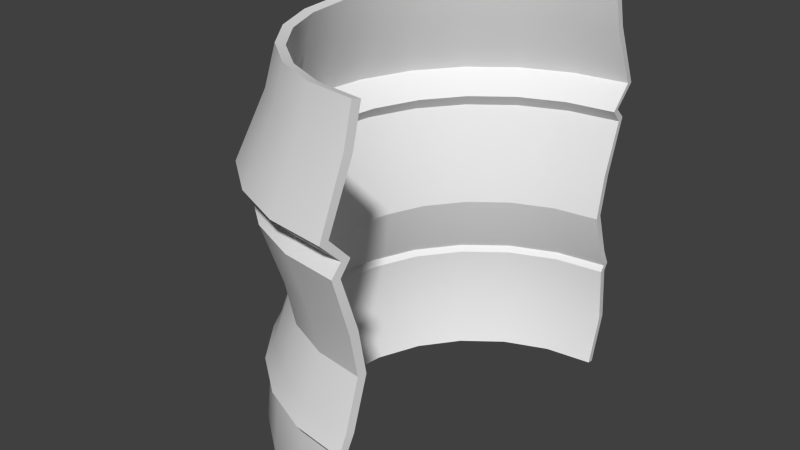 # Source: fairing_production.blend  (saved by Blender 2.61.0; exported with 4.5.12 LTS)
import bpy
from mathutils import Matrix  # noqa: F401  (used for matrix-valued properties, if any)

bpy.ops.wm.read_factory_settings(use_empty=True)
scene = bpy.context.scene
scene.name = 'Scene'

# ---- collections
col_collection_1 = bpy.data.collections.new('Collection 1'); scene.collection.children.link(col_collection_1)

# ---- world
world_world = bpy.data.worlds.new('World'); scene.world = world_world
world_world.color = (0.05088, 0.05088, 0.05088)
world_world.use_sun_shadow = False
world_world.sun_shadow_jitter_overblur = 0.0
world_world.cycles.sampling_method = 'MANUAL'
world_world.cycles.sample_map_resolution = 256

# ---- meshes
me_fairing_017 = bpy.data.meshes.new('fairing.017')
me_fairing_017.from_pydata([(1.0, 0.875, -0.9293), (0.7735, 0.8452, -0.9293), (0.5625, 0.7578, -0.9293), (0.3813, 0.6187, -0.9293), (0.2422, 0.4375, -0.9293), (0.1548, 0.2265, -0.9293), (0.125, 5.358e-17, -0.9293), (0.1548, -0.2265, -0.9293), (0.2422, -0.4375, -0.9293), (0.3813, -0.6187, -0.9293), (0.5625, -0.7578, -0.9293), (0.7735, -0.8452, -0.9293), (1.0, -0.875, -0.9293), (1.0, 0.9395, -0.6966), (0.7568, 0.9075, -0.6966), (0.5302, 0.8136, -0.6966), (0.3357, 0.6643, -0.6966), (0.1864, 0.4698, -0.6966), (0.09251, 0.2432, -0.6966), (0.0605, 5.753e-17, -0.6966), (0.09251, -0.2432, -0.6966), (0.1864, -0.4698, -0.6966), (0.3357, -0.6643, -0.6966), (0.5302, -0.8136, -0.6966), (0.7568, -0.9075, -0.6966), (1.0, -0.9395, -0.6966), (1.0, 0.9148, -0.4387), (0.7632, 0.8836, -0.4387), (0.5426, 0.7922, -0.4387), (0.3531, 0.6469, -0.4387), (0.2078, 0.4574, -0.4387), (0.1164, 0.2368, -0.4387), (0.08519, 5.602e-17, -0.4387), (0.1164, -0.2368, -0.4387), (0.2078, -0.4574, -0.4387), (0.3531, -0.6469, -0.4387), (0.5426, -0.7922, -0.4387), (0.7632, -0.8836, -0.4387), (1.0, -0.9148, -0.4387), (1.0, 0.9361, -0.4047), (0.7577, 0.9042, -0.4047), (0.5319, 0.8107, -0.4047), (0.3381, 0.6619, -0.4047), (0.1893, 0.4681, -0.4047), (0.09579, 0.2423, -0.4047), (0.06389, 5.732e-17, -0.4047), (0.09579, -0.2423, -0.4047), (0.1893, -0.4681, -0.4047), (0.3381, -0.6619, -0.4047), (0.5319, -0.8107, -0.4047), (0.7577, -0.9042, -0.4047), (1.0, -0.9361, -0.4047), (1.0, 0.8963, -0.3242), (0.768, 0.8658, -0.3242), (0.5519, 0.7762, -0.3242), (0.3662, 0.6338, -0.3242), (0.2238, 0.4481, -0.3242), (0.1342, 0.232, -0.3242), (0.1037, 5.488e-17, -0.3242), (0.1342, -0.232, -0.3242), (0.2238, -0.4481, -0.3242), (0.3662, -0.6338, -0.3242), (0.5519, -0.7762, -0.3242), (0.768, -0.8658, -0.3242), (1.0, -0.8963, -0.3242), (1.0, 0.8274, -0.1147), (0.7859, 0.7992, -0.1147), (0.5863, 0.7165, -0.1147), (0.415, 0.585, -0.1147), (0.2835, 0.4137, -0.1147), (0.2008, 0.2141, -0.1147), (0.1726, 5.066e-17, -0.1147), (0.2008, -0.2141, -0.1147), (0.2835, -0.4137, -0.1147), (0.415, -0.585, -0.1147), (0.5863, -0.7165, -0.1147), (0.7859, -0.7992, -0.1147), (1.0, -0.8274, -0.1147), (1.0, 0.8641, 0.07355), (0.7763, 0.8347, 0.07355), (0.5679, 0.7484, 0.07355), (0.389, 0.611, 0.07355), (0.2516, 0.4321, 0.07355), (0.1653, 0.2237, 0.07355), (0.1359, 5.291e-17, 0.07355), (0.1653, -0.2237, 0.07355), (0.2516, -0.4321, 0.07355), (0.389, -0.611, 0.07355), (0.5679, -0.7484, 0.07355), (0.7763, -0.8347, 0.07355), (1.0, -0.8641, 0.07355), (1.0, 0.9462, 0.3303), (0.7551, 0.9139, 0.3303), (0.5269, 0.8194, 0.3303), (0.331, 0.669, 0.3303), (0.1806, 0.4731, 0.3303), (0.08607, 0.2449, 0.3303), (0.05383, 5.794e-17, 0.3303), (0.08607, -0.2449, 0.3303), (0.1806, -0.4731, 0.3303), (0.331, -0.669, 0.3303), (0.5269, -0.8194, 0.3303), (0.7551, -0.9139, 0.3303), (1.0, -0.9462, 0.3303), (1.0, 0.8968, 0.3795), (0.7679, 0.8663, 0.3795), (0.5516, 0.7767, 0.3795), (0.3658, 0.6342, 0.3795), (0.2233, 0.4484, 0.3795), (0.1337, 0.2321, 0.3795), (0.1032, 5.491e-17, 0.3795), (0.1337, -0.2321, 0.3795), (0.2233, -0.4484, 0.3795), (0.3658, -0.6342, 0.3795), (0.5516, -0.7767, 0.3795), (0.7679, -0.8663, 0.3795), (1.0, -0.8968, 0.3795), (1.0, 0.9975, 0.4776), (0.7418, 0.9635, 0.4776), (0.5013, 0.8638, 0.4776), (0.2947, 0.7053, 0.4776), (0.1362, 0.4987, 0.4776), (0.03652, 0.2582, 0.4776), (0.002537, 6.108e-17, 0.4776), (0.03652, -0.2582, 0.4776), (0.1362, -0.4987, 0.4776), (0.2947, -0.7053, 0.4776), (0.5013, -0.8638, 0.4776), (0.7418, -0.9635, 0.4776), (1.0, -0.9975, 0.4776), (1.0, 0.8727, 0.7607), (0.7741, 0.8429, 0.7607), (0.5637, 0.7557, 0.7607), (0.3829, 0.6171, 0.7607), (0.2443, 0.4363, 0.7607), (0.1571, 0.2259, 0.7607), (0.1273, 5.343e-17, 0.7607), (0.1571, -0.2259, 0.7607), (0.2443, -0.4363, 0.7607), (0.3829, -0.6171, 0.7607), (0.5637, -0.7557, 0.7607), (0.7741, -0.8429, 0.7607), (1.0, -0.8727, 0.7607), (1.0, 0.8295, 0.9293), (0.7853, 0.8013, 0.9293), (0.5852, 0.7184, 0.9293), (0.4134, 0.5866, 0.9293), (0.2816, 0.4148, 0.9293), (0.1987, 0.2147, 0.9293), (0.1705, 5.08e-17, 0.9293), (0.1987, -0.2147, 0.9293), (0.2816, -0.4148, 0.9293), (0.4134, -0.5866, 0.9293), (0.5852, -0.7184, 0.9293), (0.7853, -0.8013, 0.9293), (1.0, -0.8295, 0.9293)], [], [(0, 1, 14, 13), (1, 2, 15, 14), (2, 3, 16, 15), (3, 4, 17, 16), (4, 5, 18, 17), (5, 6, 19, 18), (6, 7, 20, 19), (7, 8, 21, 20), (8, 9, 22, 21), (9, 10, 23, 22), (10, 11, 24, 23), (11, 12, 25, 24), (13, 14, 27, 26), (14, 15, 28, 27), (15, 16, 29, 28), (16, 17, 30, 29), (17, 18, 31, 30), (18, 19, 32, 31), (19, 20, 33, 32), (20, 21, 34, 33), (21, 22, 35, 34), (22, 23, 36, 35), (23, 24, 37, 36), (24, 25, 38, 37), (26, 27, 40, 39), (27, 28, 41, 40), (28, 29, 42, 41), (29, 30, 43, 42), (30, 31, 44, 43), (31, 32, 45, 44), (32, 33, 46, 45), (33, 34, 47, 46), (34, 35, 48, 47), (35, 36, 49, 48), (36, 37, 50, 49), (37, 38, 51, 50), (39, 40, 53, 52), (40, 41, 54, 53), (41, 42, 55, 54), (42, 43, 56, 55), (43, 44, 57, 56), (44, 45, 58, 57), (45, 46, 59, 58), (46, 47, 60, 59), (47, 48, 61, 60), (48, 49, 62, 61), (49, 50, 63, 62), (50, 51, 64, 63), (52, 53, 66, 65), (53, 54, 67, 66), (54, 55, 68, 67), (55, 56, 69, 68), (56, 57, 70, 69), (57, 58, 71, 70), (58, 59, 72, 71), (59, 60, 73, 72), (60, 61, 74, 73), (61, 62, 75, 74), (62, 63, 76, 75), (63, 64, 77, 76), (65, 66, 79, 78), (66, 67, 80, 79), (67, 68, 81, 80), (68, 69, 82, 81), (69, 70, 83, 82), (70, 71, 84, 83), (71, 72, 85, 84), (72, 73, 86, 85), (73, 74, 87, 86), (74, 75, 88, 87), (75, 76, 89, 88), (76, 77, 90, 89), (78, 79, 92, 91), (79, 80, 93, 92), (80, 81, 94, 93), (81, 82, 95, 94), (82, 83, 96, 95), (83, 84, 97, 96), (84, 85, 98, 97), (85, 86, 99, 98), (86, 87, 100, 99), (87, 88, 101, 100), (88, 89, 102, 101), (89, 90, 103, 102), (91, 92, 105, 104), (92, 93, 106, 105), (93, 94, 107, 106), (94, 95, 108, 107), (95, 96, 109, 108), (96, 97, 110, 109), (97, 98, 111, 110), (98, 99, 112, 111), (99, 100, 113, 112), (100, 101, 114, 113), (101, 102, 115, 114), (102, 103, 116, 115), (104, 105, 118, 117), (105, 106, 119, 118), (106, 107, 120, 119), (107, 108, 121, 120), (108, 109, 122, 121), (109, 110, 123, 122), (110, 111, 124, 123), (111, 112, 125, 124), (112, 113, 126, 125), (113, 114, 127, 126), (114, 115, 128, 127), (115, 116, 129, 128), (117, 118, 131, 130), (118, 119, 132, 131), (119, 120, 133, 132), (120, 121, 134, 133), (121, 122, 135, 134), (122, 123, 136, 135), (123, 124, 137, 136), (124, 125, 138, 137), (125, 126, 139, 138), (126, 127, 140, 139), (127, 128, 141, 140), (128, 129, 142, 141), (130, 131, 144, 143), (131, 132, 145, 144), (132, 133, 146, 145), (133, 134, 147, 146), (134, 135, 148, 147), (135, 136, 149, 148), (136, 137, 150, 149), (137, 138, 151, 150), (138, 139, 152, 151), (139, 140, 153, 152), (140, 141, 154, 153), (141, 142, 155, 154)])
me_fairing_017.polygons.foreach_set('use_smooth', [True] * 132)
_uv = me_fairing_017.uv_layers.new(name='UVMap')
_uv.uv.foreach_set('vector', [0.08333, 0.8828, 0.0, 0.8828, 0.0, 0.0, 0.08333, 0.0, 0.1667, 0.8828, 0.08333, 0.8828, 0.08333, 0.0, 0.1667, 0.0, 0.25, 0.8828, 0.1667, 0.8828, 0.1667, 0.0, 0.25, 0.0, 0.3333, 0.8828, 0.25, 0.8828, 0.25, 0.0, 0.3333, 0.0, 0.4167, 0.8828, 0.3333, 0.8828, 0.3333, 0.0, 0.4167, 0.0, 0.5, 0.8828, 0.4167, 0.8828, 0.4167, 0.0, 0.5, 0.0, 0.5833, 0.8828, 0.5, 0.8828, 0.5, 0.0, 0.5833, 0.0, 0.6667, 0.8828, 0.5833, 0.8828, 0.5833, 0.0, 0.6667, 0.0, 0.75, 0.8828, 0.6667, 0.8828, 0.6667, 0.0, 0.75, 0.0, 0.8333, 0.8828, 0.75, 0.8828, 0.75, 0.0, 0.8333, 0.0, 0.9167, 0.8828, 0.8333, 0.8828, 0.8333, 0.0, 0.9167, 0.0, 1.0, 0.8828, 0.9167, 0.8828, 0.9167, 0.0, 1.0, 0.0, 0.08333, 0.8828, 0.0, 0.8828, 0.0, 0.0, 0.08333, 0.0, 0.1667, 0.8828, 0.08333, 0.8828, 0.08333, 0.0, 0.1667, 0.0, 0.25, 0.8828, 0.1667, 0.8828, 0.1667, 0.0, 0.25, 0.0, 0.3333, 0.8828, 0.25, 0.8828, 0.25, 0.0, 0.3333, 0.0, 0.4167, 0.8828, 0.3333, 0.8828, 0.3333, 0.0, 0.4167, 0.0, 0.5, 0.8828, 0.4167, 0.8828, 0.4167, 0.0, 0.5, 0.0, 0.5833, 0.8828, 0.5, 0.8828, 0.5, 0.0, 0.5833, 0.0, 0.6667, 0.8828, 0.5833, 0.8828, 0.5833, 0.0, 0.6667, 0.0, 0.75, 0.8828, 0.6667, 0.8828, 0.6667, 0.0, 0.75, 0.0, 0.8333, 0.8828, 0.75, 0.8828, 0.75, 0.0, 0.8333, 0.0, 0.9167, 0.8828, 0.8333, 0.8828, 0.8333, 0.0, 0.9167, 0.0, 1.0, 0.8828, 0.9167, 0.8828, 0.9167, 0.0, 1.0, 0.0, 0.08333, 1.0, 0.0, 1.0, 0.0, 0.8828, 0.08333, 0.8828, 0.1667, 1.0, 0.08333, 1.0, 0.08333, 0.8828, 0.1667, 0.8828, 0.25, 1.0, 0.1667, 1.0, 0.1667, 0.8828, 0.25, 0.8828, 0.3333, 1.0, 0.25, 1.0, 0.25, 0.8828, 0.3333, 0.8828, 0.4167, 1.0, 0.3333, 1.0, 0.3333, 0.8828, 0.4167, 0.8828, 0.5, 1.0, 0.4167, 1.0, 0.4167, 0.8828, 0.5, 0.8828, 0.5833, 1.0, 0.5, 1.0, 0.5, 0.8828, 0.5833, 0.8828, 0.6667, 1.0, 0.5833, 1.0, 0.5833, 0.8828, 0.6667, 0.8828, 0.75, 1.0, 0.6667, 1.0, 0.6667, 0.8828, 0.75, 0.8828, 0.8333, 1.0, 0.75, 1.0, 0.75, 0.8828, 0.8333, 0.8828, 0.9167, 1.0, 0.8333, 1.0, 0.8333, 0.8828, 0.9167, 0.8828, 1.0, 1.0, 0.9167, 1.0, 0.9167, 0.8828, 1.0, 0.8828, 0.08333, 1.0, 0.0, 1.0, 0.0, 0.8828, 0.08333, 0.8828, 0.1667, 1.0, 0.08333, 1.0, 0.08333, 0.8828, 0.1667, 0.8828, 0.25, 1.0, 0.1667, 1.0, 0.1667, 0.8828, 0.25, 0.8828, 0.3333, 1.0, 0.25, 1.0, 0.25, 0.8828, 0.3333, 0.8828, 0.4167, 1.0, 0.3333, 1.0, 0.3333, 0.8828, 0.4167, 0.8828, 0.5, 1.0, 0.4167, 1.0, 0.4167, 0.8828, 0.5, 0.8828, 0.5833, 1.0, 0.5, 1.0, 0.5, 0.8828, 0.5833, 0.8828, 0.6667, 1.0, 0.5833, 1.0, 0.5833, 0.8828, 0.6667, 0.8828, 0.75, 1.0, 0.6667, 1.0, 0.6667, 0.8828, 0.75, 0.8828, 0.8333, 1.0, 0.75, 1.0, 0.75, 0.8828, 0.8333, 0.8828, 0.9167, 1.0, 0.8333, 1.0, 0.8333, 0.8828, 0.9167, 0.8828, 1.0, 1.0, 0.9167, 1.0, 0.9167, 0.8828, 1.0, 0.8828, 0.08333, 0.8828, 0.0, 0.8828, 0.0, 0.0, 0.08333, 0.0, 0.1667, 0.8828, 0.08333, 0.8828, 0.08333, 0.0, 0.1667, 0.0, 0.25, 0.8828, 0.1667, 0.8828, 0.1667, 0.0, 0.25, 0.0, 0.3333, 0.8828, 0.25, 0.8828, 0.25, 0.0, 0.3333, 0.0, 0.4167, 0.8828, 0.3333, 0.8828, 0.3333, 0.0, 0.4167, 0.0, 0.5, 0.8828, 0.4167, 0.8828, 0.4167, 0.0, 0.5, 0.0, 0.5833, 0.8828, 0.5, 0.8828, 0.5, 0.0, 0.5833, 0.0, 0.6667, 0.8828, 0.5833, 0.8828, 0.5833, 0.0, 0.6667, 0.0, 0.75, 0.8828, 0.6667, 0.8828, 0.6667, 0.0, 0.75, 0.0, 0.8333, 0.8828, 0.75, 0.8828, 0.75, 0.0, 0.8333, 0.0, 0.9167, 0.8828, 0.8333, 0.8828, 0.8333, 0.0, 0.9167, 0.0, 1.0, 0.8828, 0.9167, 0.8828, 0.9167, 0.0, 1.0, 0.0, 0.08333, 0.8828, 0.0, 0.8828, 0.0, 0.0, 0.08333, 0.0, 0.1667, 0.8828, 0.08333, 0.8828, 0.08333, 0.0, 0.1667, 0.0, 0.25, 0.8828, 0.1667, 0.8828, 0.1667, 0.0, 0.25, 0.0, 0.3333, 0.8828, 0.25, 0.8828, 0.25, 0.0, 0.3333, 0.0, 0.4167, 0.8828, 0.3333, 0.8828, 0.3333, 0.0, 0.4167, 0.0, 0.5, 0.8828, 0.4167, 0.8828, 0.4167, 0.0, 0.5, 0.0, 0.5833, 0.8828, 0.5, 0.8828, 0.5, 0.0, 0.5833, 0.0, 0.6667, 0.8828, 0.5833, 0.8828, 0.5833, 0.0, 0.6667, 0.0, 0.75, 0.8828, 0.6667, 0.8828, 0.6667, 0.0, 0.75, 0.0, 0.8333, 0.8828, 0.75, 0.8828, 0.75, 0.0, 0.8333, 0.0, 0.9167, 0.8828, 0.8333, 0.8828, 0.8333, 0.0, 0.9167, 0.0, 1.0, 0.8828, 0.9167, 0.8828, 0.9167, 0.0, 1.0, 0.0, 0.08333, 0.8828, 0.0, 0.8828, 0.0, 0.0, 0.08333, 0.0, 0.1667, 0.8828, 0.08333, 0.8828, 0.08333, 0.0, 0.1667, 0.0, 0.25, 0.8828, 0.1667, 0.8828, 0.1667, 0.0, 0.25, 0.0, 0.3333, 0.8828, 0.25, 0.8828, 0.25, 0.0, 0.3333, 0.0, 0.4167, 0.8828, 0.3333, 0.8828, 0.3333, 0.0, 0.4167, 0.0, 0.5, 0.8828, 0.4167, 0.8828, 0.4167, 0.0, 0.5, 0.0, 0.5833, 0.8828, 0.5, 0.8828, 0.5, 0.0, 0.5833, 0.0, 0.6667, 0.8828, 0.5833, 0.8828, 0.5833, 0.0, 0.6667, 0.0, 0.75, 0.8828, 0.6667, 0.8828, 0.6667, 0.0, 0.75, 0.0, 0.8333, 0.8828, 0.75, 0.8828, 0.75, 0.0, 0.8333, 0.0, 0.9167, 0.8828, 0.8333, 0.8828, 0.8333, 0.0, 0.9167, 0.0, 1.0, 0.8828, 0.9167, 0.8828, 0.9167, 0.0, 1.0, 0.0, 0.08333, 1.0, 0.0, 1.0, 0.0, 0.8828, 0.08333, 0.8828, 0.1667, 1.0, 0.08333, 1.0, 0.08333, 0.8828, 0.1667, 0.8828, 0.25, 1.0, 0.1667, 1.0, 0.1667, 0.8828, 0.25, 0.8828, 0.3333, 1.0, 0.25, 1.0, 0.25, 0.8828, 0.3333, 0.8828, 0.4167, 1.0, 0.3333, 1.0, 0.3333, 0.8828, 0.4167, 0.8828, 0.5, 1.0, 0.4167, 1.0, 0.4167, 0.8828, 0.5, 0.8828, 0.5833, 1.0, 0.5, 1.0, 0.5, 0.8828, 0.5833, 0.8828, 0.6667, 1.0, 0.5833, 1.0, 0.5833, 0.8828, 0.6667, 0.8828, 0.75, 1.0, 0.6667, 1.0, 0.6667, 0.8828, 0.75, 0.8828, 0.8333, 1.0, 0.75, 1.0, 0.75, 0.8828, 0.8333, 0.8828, 0.9167, 1.0, 0.8333, 1.0, 0.8333, 0.8828, 0.9167, 0.8828, 1.0, 1.0, 0.9167, 1.0, 0.9167, 0.8828, 1.0, 0.8828, 0.08333, 0.8828, 0.0, 0.8828, 0.0, 0.0, 0.08333, 0.0, 0.1667, 0.8828, 0.08333, 0.8828, 0.08333, 0.0, 0.1667, 0.0, 0.25, 0.8828, 0.1667, 0.8828, 0.1667, 0.0, 0.25, 0.0, 0.3333, 0.8828, 0.25, 0.8828, 0.25, 0.0, 0.3333, 0.0, 0.4167, 0.8828, 0.3333, 0.8828, 0.3333, 0.0, 0.4167, 0.0, 0.5, 0.8828, 0.4167, 0.8828, 0.4167, 0.0, 0.5, 0.0, 0.5833, 0.8828, 0.5, 0.8828, 0.5, 0.0, 0.5833, 0.0, 0.6667, 0.8828, 0.5833, 0.8828, 0.5833, 0.0, 0.6667, 0.0, 0.75, 0.8828, 0.6667, 0.8828, 0.6667, 0.0, 0.75, 0.0, 0.8333, 0.8828, 0.75, 0.8828, 0.75, 0.0, 0.8333, 0.0, 0.9167, 0.8828, 0.8333, 0.8828, 0.8333, 0.0, 0.9167, 0.0, 1.0, 0.8828, 0.9167, 0.8828, 0.9167, 0.0, 1.0, 0.0, 0.08333, 0.8828, 0.0, 0.8828, 0.0, 0.0, 0.08333, 0.0, 0.1667, 0.8828, 0.08333, 0.8828, 0.08333, 0.0, 0.1667, 0.0, 0.25, 0.8828, 0.1667, 0.8828, 0.1667, 0.0, 0.25, 0.0, 0.3333, 0.8828, 0.25, 0.8828, 0.25, 0.0, 0.3333, 0.0, 0.4167, 0.8828, 0.3333, 0.8828, 0.3333, 0.0, 0.4167, 0.0, 0.5, 0.8828, 0.4167, 0.8828, 0.4167, 0.0, 0.5, 0.0, 0.5833, 0.8828, 0.5, 0.8828, 0.5, 0.0, 0.5833, 0.0, 0.6667, 0.8828, 0.5833, 0.8828, 0.5833, 0.0, 0.6667, 0.0, 0.75, 0.8828, 0.6667, 0.8828, 0.6667, 0.0, 0.75, 0.0, 0.8333, 0.8828, 0.75, 0.8828, 0.75, 0.0, 0.8333, 0.0, 0.9167, 0.8828, 0.8333, 0.8828, 0.8333, 0.0, 0.9167, 0.0, 1.0, 0.8828, 0.9167, 0.8828, 0.9167, 0.0, 1.0, 0.0, 0.08333, 0.8828, 0.0, 0.8828, 0.0, 0.0, 0.08333, 0.0, 0.1667, 0.8828, 0.08333, 0.8828, 0.08333, 0.0, 0.1667, 0.0, 0.25, 0.8828, 0.1667, 0.8828, 0.1667, 0.0, 0.25, 0.0, 0.3333, 0.8828, 0.25, 0.8828, 0.25, 0.0, 0.3333, 0.0, 0.4167, 0.8828, 0.3333, 0.8828, 0.3333, 0.0, 0.4167, 0.0, 0.5, 0.8828, 0.4167, 0.8828, 0.4167, 0.0, 0.5, 0.0, 0.5833, 0.8828, 0.5, 0.8828, 0.5, 0.0, 0.5833, 0.0, 0.6667, 0.8828, 0.5833, 0.8828, 0.5833, 0.0, 0.6667, 0.0, 0.75, 0.8828, 0.6667, 0.8828, 0.6667, 0.0, 0.75, 0.0, 0.8333, 0.8828, 0.75, 0.8828, 0.75, 0.0, 0.8333, 0.0, 0.9167, 0.8828, 0.8333, 0.8828, 0.8333, 0.0, 0.9167, 0.0, 1.0, 0.8828, 0.9167, 0.8828, 0.9167, 0.0, 1.0, 0.0])
me_fairing_017.use_remesh_preserve_volume = False
me_fairing_017.use_remesh_preserve_attributes = False
me_fairing_017.use_mirror_vertex_groups = False
me_fairing_017.update()

# ---- objects
ob_fairing_017 = bpy.data.objects.new('fairing.017', me_fairing_017)

# ---- transforms, parenting, visibility, modifiers, constraints
ob_fairing_017.location = (0.0, 0.0, 0.0)
ob_fairing_017.lineart.crease_threshold = 0.0
_m = ob_fairing_017.modifiers.new('Solidify', 'SOLIDIFY')
_m.thickness = 0.04
_m.nonmanifold_thickness_mode = 'FIXED'
_m.nonmanifold_merge_threshold = 0.0003
_m = ob_fairing_017.modifiers.new('EdgeSplit', 'EDGE_SPLIT')
_m.split_angle = 0.4189

# ---- collection membership
col_collection_1.objects.link(ob_fairing_017)

# ---- scene / render settings (as saved in the file)
scene.frame_start = 1; scene.frame_end = 250; scene.frame_set(1)
scene.render.engine = 'BLENDER_EEVEE_NEXT'
scene.render.image_settings.color_mode = 'RGB'
scene.render.image_settings.compression = 90
scene.render.resolution_percentage = 50
scene.render.dither_intensity = 0.0
scene.render.bake_margin = 2
scene.render.bake_bias = 0.0
scene.cycles.use_denoising = False
scene.cycles.samples = 10
scene.cycles.sampling_pattern = 'TABULATED_SOBOL'
scene.cycles.light_sampling_threshold = 0.0
scene.cycles.use_adaptive_sampling = False
scene.cycles.use_light_tree = False
scene.cycles.blur_glossy = 0.0
scene.cycles.volume_bounces = 1
scene.cycles.pixel_filter_type = 'GAUSSIAN'
scene.cycles.sample_clamp_indirect = 0.0
scene.view_settings.view_transform = 'Standard'
bpy.context.view_layer.update()

# ---- added for rendering (the .blend has no active camera and no usable light): camera, sun
cam_auto = bpy.data.cameras.new('AutoCamera')
cam_auto.lens = 50.0
cam_auto.sensor_width = 36.0
cam_auto.clip_end = 1000.0
ob_auto_camera = bpy.data.objects.new('AutoCamera', cam_auto)
scene.collection.objects.link(ob_auto_camera)
ob_auto_camera.location = (3.19169, -3.22537, 2.15025)
ob_auto_camera.rotation_euler = (1.09748, -7.21219e-08, 0.694738)
scene.camera = ob_auto_camera
light_auto_sun = bpy.data.lights.new('AutoSun', 'SUN')
light_auto_sun.energy = 3.0
light_auto_sun.angle = 0.0523599
ob_auto_sun = bpy.data.objects.new('AutoSun', light_auto_sun)
scene.collection.objects.link(ob_auto_sun)
ob_auto_sun.rotation_euler = (0.872665, 0.174533, 0.523599)
bpy.context.view_layer.update()
